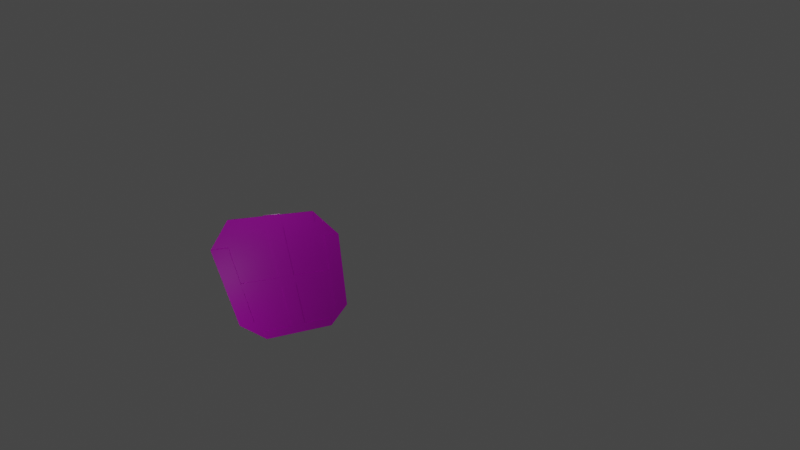 # Source: sheild.png.blend  (saved by Blender 3.3.6; exported with 4.5.12 LTS)
import bpy
from mathutils import Matrix  # noqa: F401  (used for matrix-valued properties, if any)

bpy.ops.wm.read_factory_settings(use_empty=True)
scene = bpy.context.scene
scene.name = 'Scene'

# ---- collections
col_collection = bpy.data.collections.new('Collection'); scene.collection.children.link(col_collection)

# ---- images (referenced by path relative to the original .blend; pixels are not part of the script)
import os
ASSET_DIR = os.environ.get("B2B_ASSET_DIR", "")  # directory of the original .blend (textures are referenced by path, not embedded)
HERE = os.path.dirname(os.path.abspath(__file__))  # packed textures are extracted next to this script under _unpacked/

def load_image(name, relpath, width, height, colorspace="sRGB"):
    """Load a texture the original file referenced (path relative to the .blend, or extracted next to this script)."""
    p = next((c for c in (os.path.join(HERE, relpath), os.path.join(ASSET_DIR, relpath)) if relpath and os.path.exists(c)), "")
    if p:
        img = bpy.data.images.load(p, check_existing=True)
        img.name = name
    else:  # same state as the original file: an image datablock whose file is absent (Cycles renders it pink)
        img = bpy.data.images.new(name, width, height)
        img.source = "FILE"
        img.filepath = "//" + (relpath or name)
    img.colorspace_settings.name = colorspace
    return img
img_oip__2__jpg = load_image('OIP (2).jpg', 'OIP (2).jpg', 1024, 1024, 'sRGB')
img_r__1__jpg = load_image('R (1).jpg', 'R (1).jpg', 1024, 1024, 'sRGB')
img_r_jpg = load_image('R.jpg', 'R.jpg', 1024, 1024, 'sRGB')

# ---- materials (node trees are filled in below, after node groups)
mat_material_004 = bpy.data.materials.new('Material.004')
mat_material_004.use_transparent_shadow = False
mat_material = bpy.data.materials.new('Material')
mat_material.alpha_threshold = 0.0
mat_material.use_transparent_shadow = False
mat_material.roughness = 0.5
mat_material.line_color = (0.0, 0.0, 0.0, 1.0)
mat_material_001 = bpy.data.materials.new('Material.001')
mat_material_001.use_transparent_shadow = False
mat_material_003 = bpy.data.materials.new('Material.003')
mat_material_003.use_transparent_shadow = False
mat_material_002 = bpy.data.materials.new('Material.002')
mat_material_002.use_transparent_shadow = False

# ---- material node trees
mat_material_004.use_nodes = True; mat_material_004.node_tree.nodes.clear()
_N = mat_material_004.node_tree.nodes; _L = mat_material_004.node_tree.links
n0 = _N.new('ShaderNodeBsdfPrincipled'); n0.name = 'Principled BSDF'; n0.location = (10, 300)
n0.distribution = 'GGX'
n0.subsurface_method = 'RANDOM_WALK_SKIN'
n0.inputs[3].default_value = 1.45
n0.inputs[27].default_value = (0.0, 0.0, 0.0, 1.0)
n0.inputs[28].default_value = 1.0
n1 = _N.new('ShaderNodeOutputMaterial'); n1.name = 'Material Output'; n1.location = (300, 300)
n2 = _N.new('ShaderNodeTexImage'); n2.name = 'Image Texture'; n2.location = (-389, 221)
n2.image = img_oip__2__jpg
_L.new(n0.outputs[0], n1.inputs[0])
_L.new(n2.outputs[0], n0.inputs[0])
n1.is_active_output = True
mat_material.use_nodes = True; mat_material.node_tree.nodes.clear()
_N = mat_material.node_tree.nodes; _L = mat_material.node_tree.links
n0 = _N.new('ShaderNodeOutputMaterial'); n0.name = 'Material Output'; n0.location = (300, 300)
n1 = _N.new('ShaderNodeBsdfPrincipled'); n1.name = 'Principled BSDF'; n1.location = (10, 300)
n1.distribution = 'GGX'
n1.subsurface_method = 'RANDOM_WALK_SKIN'
n1.inputs[3].default_value = 1.45
n1.inputs[27].default_value = (0.0, 0.0, 0.0, 1.0)
n1.inputs[28].default_value = 1.0
n2 = _N.new('ShaderNodeTexImage'); n2.name = 'Image Texture'; n2.location = (-326, 165)
n2.image = img_r__1__jpg
_L.new(n1.outputs[0], n0.inputs[0])
_L.new(n2.outputs[0], n1.inputs[0])
n0.is_active_output = True
mat_material_001.use_nodes = True; mat_material_001.node_tree.nodes.clear()
_N = mat_material_001.node_tree.nodes; _L = mat_material_001.node_tree.links
n0 = _N.new('ShaderNodeBsdfPrincipled'); n0.name = 'Principled BSDF'; n0.location = (10, 300)
n0.distribution = 'GGX'
n0.subsurface_method = 'RANDOM_WALK_SKIN'
n0.inputs[3].default_value = 1.45
n0.inputs[27].default_value = (0.0, 0.0, 0.0, 1.0)
n0.inputs[28].default_value = 1.0
n1 = _N.new('ShaderNodeOutputMaterial'); n1.name = 'Material Output'; n1.location = (300, 300)
n2 = _N.new('ShaderNodeTexImage'); n2.name = 'Image Texture'; n2.location = (-344, 281)
n2.image = img_r_jpg
_L.new(n0.outputs[0], n1.inputs[0])
_L.new(n2.outputs[0], n0.inputs[0])
n1.is_active_output = True
mat_material_003.use_nodes = True; mat_material_003.node_tree.nodes.clear()
_N = mat_material_003.node_tree.nodes; _L = mat_material_003.node_tree.links
n0 = _N.new('ShaderNodeBsdfPrincipled'); n0.name = 'Principled BSDF'; n0.location = (10, 300)
n0.distribution = 'GGX'
n0.subsurface_method = 'RANDOM_WALK_SKIN'
n0.inputs[3].default_value = 1.45
n0.inputs[27].default_value = (0.0, 0.0, 0.0, 1.0)
n0.inputs[28].default_value = 1.0
n1 = _N.new('ShaderNodeOutputMaterial'); n1.name = 'Material Output'; n1.location = (300, 300)
n2 = _N.new('ShaderNodeTexImage'); n2.name = 'Image Texture'; n2.location = (-348, 244)
n2.image = img_r_jpg
_L.new(n0.outputs[0], n1.inputs[0])
_L.new(n2.outputs[0], n0.inputs[0])
n1.is_active_output = True
mat_material_002.use_nodes = True; mat_material_002.node_tree.nodes.clear()
_N = mat_material_002.node_tree.nodes; _L = mat_material_002.node_tree.links
n0 = _N.new('ShaderNodeBsdfPrincipled'); n0.name = 'Principled BSDF'; n0.location = (10, 300)
n0.distribution = 'GGX'
n0.subsurface_method = 'RANDOM_WALK_SKIN'
n0.inputs[3].default_value = 1.45
n0.inputs[27].default_value = (0.0, 0.0, 0.0, 1.0)
n0.inputs[28].default_value = 1.0
n1 = _N.new('ShaderNodeOutputMaterial'); n1.name = 'Material Output'; n1.location = (300, 300)
n2 = _N.new('ShaderNodeTexImage'); n2.name = 'Image Texture'; n2.location = (-335, 254)
n2.image = img_r_jpg
_L.new(n0.outputs[0], n1.inputs[0])
_L.new(n2.outputs[0], n0.inputs[0])
n1.is_active_output = True

# ---- world
world_world = bpy.data.worlds.new('World'); scene.world = world_world
world_world.use_nodes = True; world_world.node_tree.nodes.clear()
_N = world_world.node_tree.nodes; _L = world_world.node_tree.links
n0 = _N.new('ShaderNodeOutputWorld'); n0.name = 'World Output'; n0.location = (300, 300)
n1 = _N.new('ShaderNodeBackground'); n1.name = 'Background'; n1.location = (10, 300)
n1.inputs[0].default_value = (0.05088, 0.05088, 0.05088, 1.0)
_L.new(n1.outputs[0], n0.inputs[0])
n0.is_active_output = True
world_world.color = (0.05088, 0.05088, 0.05088)
world_world.use_sun_shadow = False
world_world.sun_shadow_jitter_overblur = 0.0

# ---- cameras
cam_camera = bpy.data.cameras.new('Camera')
cam_camera.clip_end = 100.0
cam_camera.lens = 11.5
cam_camera.ortho_scale = 7.314

# ---- lights
light_light = bpy.data.lights.new('Light', 'POINT')
light_light.transmission_factor = 0.0
light_light.energy = 1000.0
light_light.shadow_soft_size = 0.1
light_light.shadow_maximum_resolution = 0.006
light_light.use_absolute_resolution = True
light_light_001 = bpy.data.lights.new('Light.001', 'POINT')
light_light_001.transmission_factor = 0.0
light_light_001.energy = 1000.0
light_light_001.shadow_soft_size = 0.1
light_light_001.shadow_maximum_resolution = 0.006
light_light_001.use_absolute_resolution = True
light_light_002 = bpy.data.lights.new('Light.002', 'POINT')
light_light_002.transmission_factor = 0.0
light_light_002.energy = 1000.0
light_light_002.shadow_soft_size = 0.1
light_light_002.shadow_maximum_resolution = 0.006
light_light_002.use_absolute_resolution = True
light_light_003 = bpy.data.lights.new('Light.003', 'POINT')
light_light_003.transmission_factor = 0.0
light_light_003.energy = 1000.0
light_light_003.shadow_soft_size = 0.1
light_light_003.shadow_maximum_resolution = 0.006
light_light_003.use_absolute_resolution = True

# ---- meshes
me_cube_011 = bpy.data.meshes.new('Cube.011')
me_cube_011.from_pydata([(-1.0, -1.0, -1.0), (-1.0, -1.0, 1.0), (-1.0, 1.0, -1.0), (-1.0, 1.0, 1.0), (1.0, -1.0, -1.0), (1.0, -1.0, 1.0), (1.0, 1.0, -1.0), (1.0, 1.0, 1.0), (32.96, 18.24, -6.964), (32.96, 11.86, -7.359), (52.71, 11.87, -7.909), (32.97, 11.86, -6.992), (32.97, 18.24, -6.733), (52.72, 11.87, -7.678), (52.71, -9.847, -9.023), (32.96, -9.848, -8.473), (32.96, -16.22, -8.732), (52.72, -9.847, -8.791), (32.97, -16.23, -8.501), (32.97, -9.85, -8.106), (-34.31, 18.23, -4.861), (-54.06, 11.86, -4.57), (-34.31, 11.86, -5.256), (-54.05, 11.86, -4.339), (-34.3, 18.23, -4.629), (-34.3, 11.86, -4.889), (-54.06, -9.857, -5.684), (-34.31, -16.23, -6.628), (-34.31, -9.855, -6.369), (-34.3, -9.856, -6.002), (-34.3, -16.23, -6.397), (-54.05, -9.858, -5.452), (-34.44, -13.42, -5.913), (-34.44, -16.21, -6.056), (-34.47, -13.42, -6.815), (-34.47, -16.21, -6.958), (33.12, -13.42, -8.026), (33.12, -16.21, -8.169), (33.1, -13.41, -8.928), (33.1, -16.2, -9.071), (-7.302, 18.12, -6.096), (-7.302, -16.38, -7.865), (-7.271, 18.11, -5.097), (-7.271, -16.38, -6.866), (5.93, 18.12, -6.509), (5.93, -16.38, -8.279), (5.961, 18.11, -5.511), (5.961, -16.38, -7.28), (-53.78, 2.393, -4.496), (-53.78, -0.3973, -4.64), (-53.81, 2.396, -5.399), (-53.81, -0.3945, -5.542), (52.47, 2.403, -7.819), (52.47, -0.3871, -7.963), (52.44, 2.406, -8.722), (52.44, -0.3843, -8.865), (-34.66, 18.09, -4.289), (-34.66, 15.3, -4.433), (-34.69, 18.1, -5.192), (-34.69, 15.31, -5.335), (33.35, 18.1, -6.416), (33.35, 15.31, -6.559), (33.32, 18.1, -7.319), (33.32, 15.31, -7.462), (-53.73, 11.67, -4.974), (-53.73, -9.947, -6.083), (-53.7, 11.67, -3.975), (-53.7, -9.95, -5.084), (-40.5, 11.67, -5.388), (-40.5, -9.945, -6.497), (-40.47, 11.67, -4.389), (-40.47, -9.948, -5.498), (39.42, 11.68, -7.887), (39.42, -9.938, -8.996), (39.45, 11.68, -6.888), (39.45, -9.941, -7.997), (52.65, 11.68, -8.301), (52.65, -9.936, -9.41), (52.68, 11.68, -7.302), (52.68, -9.939, -8.411), (-2.128, 1.368, -6.551), (-2.128, 0.6401, -6.588), (-1.872, 1.343, 1.63), (-1.872, 0.6151, 1.592), (1.464, 1.368, -6.663), (1.464, 0.6405, -6.701), (1.72, 1.343, 1.517), (1.72, 0.6154, 1.48), (-2.124, -0.4198, -6.513), (-2.124, -1.148, -6.55), (-1.868, -0.4449, 1.668), (-1.868, -1.173, 1.631), (1.468, -0.4195, -6.625), (1.468, -1.147, -6.663), (1.724, -0.4445, 1.556), (1.724, -1.172, 1.518)], [], [(0, 1, 3, 2), (2, 3, 7, 6), (6, 7, 5, 4), (4, 5, 1, 0), (2, 6, 4, 0), (7, 3, 1, 5), (25, 11, 19, 29), (31, 26, 21, 23), (18, 16, 27, 30), (9, 22, 28, 15), (13, 10, 14, 17), (8, 9, 10), (11, 12, 13), (14, 15, 16), (17, 18, 19), (20, 21, 22), (23, 24, 25), (26, 27, 28), (29, 30, 31), (25, 29, 31, 23), (11, 25, 24, 12), (10, 13, 12, 8), (30, 27, 26, 31), (16, 18, 17, 14), (20, 24, 23, 21), (15, 28, 27, 16), (9, 15, 14, 10), (29, 19, 18, 30), (28, 22, 21, 26), (22, 9, 8, 20), (19, 11, 13, 17), (24, 20, 8, 12), (32, 33, 35, 34), (34, 35, 39, 38), (38, 39, 37, 36), (36, 37, 33, 32), (34, 38, 36, 32), (39, 35, 33, 37), (40, 41, 43, 42), (42, 43, 47, 46), (46, 47, 45, 44), (44, 45, 41, 40), (42, 46, 44, 40), (47, 43, 41, 45), (48, 49, 51, 50), (50, 51, 55, 54), (54, 55, 53, 52), (52, 53, 49, 48), (50, 54, 52, 48), (55, 51, 49, 53), (56, 57, 59, 58), (58, 59, 63, 62), (62, 63, 61, 60), (60, 61, 57, 56), (58, 62, 60, 56), (63, 59, 57, 61), (64, 65, 67, 66), (66, 67, 71, 70), (70, 71, 69, 68), (68, 69, 65, 64), (66, 70, 68, 64), (71, 67, 65, 69), (72, 73, 75, 74), (74, 75, 79, 78), (78, 79, 77, 76), (76, 77, 73, 72), (74, 78, 76, 72), (79, 75, 73, 77), (80, 81, 83, 82), (82, 83, 87, 86), (86, 87, 85, 84), (84, 85, 81, 80), (82, 86, 84, 80), (87, 83, 81, 85), (88, 89, 91, 90), (90, 91, 95, 94), (94, 95, 93, 92), (92, 93, 89, 88), (90, 94, 92, 88), (95, 91, 89, 93)])
me_cube_011.polygons.foreach_set('material_index', [0, 0, 0, 0, 0, 0, 1, 1, 1, 1, 1, 1, 1, 1, 1, 1, 1, 1, 1, 1, 1, 1, 1, 1, 1, 1, 1, 1, 1, 1, 1, 1, 2, 2, 2, 2, 2, 2, 2, 2, 2, 2, 2, 2, 2, 2, 2, 2, 2, 2, 2, 2, 2, 2, 2, 2, 2, 2, 2, 2, 2, 2, 2, 2, 2, 2, 2, 2, 3, 3, 3, 3, 3, 3, 4, 4, 4, 4, 4, 4])
_uv = me_cube_011.uv_layers.new(name='UVMap')
_uv.uv.foreach_set('vector', [0.375, 0.0, 0.625, 0.0, 0.625, 0.25, 0.375, 0.25, 0.375, 0.25, 0.625, 0.25, 0.625, 0.5, 0.375, 0.5, 0.375, 0.5, 0.625, 0.5, 0.625, 0.75, 0.375, 0.75, 0.375, 0.75, 0.625, 0.75, 0.625, 1.0, 0.375, 1.0, 0.125, 0.5, 0.375, 0.5, 0.375, 0.75, 0.125, 0.75, 0.625, 0.5, 0.875, 0.5, 0.875, 0.75, 0.625, 0.75, 0.2224, 0.549, 0.3922, 0.549, 0.3922, 0.6751, 0.2224, 0.6751, 0.4919, 0.149, 0.6617, 0.149, 0.6617, 0.275, 0.4919, 0.275, 0.4919, 0.7491, 0.6617, 0.7491, 0.6617, 0.8751, 0.4919, 0.8751, 0.7614, 0.549, 0.9312, 0.549, 0.9312, 0.6751, 0.7614, 0.6751, 0.4919, 0.549, 0.6617, 0.549, 0.6617, 0.6751, 0.4919, 0.6751, 0.6617, 0.475, 0.7116, 0.475, 0.6617, 0.512, 0.3922, 0.549, 0.3922, 0.512, 0.4421, 0.549, 0.6617, 0.7121, 0.7116, 0.7491, 0.6617, 0.7491, 0.4421, 0.6751, 0.3922, 0.7121, 0.3922, 0.6751, 0.6617, 0.312, 0.6617, 0.275, 0.7116, 0.275, 0.1725, 0.549, 0.2224, 0.512, 0.2224, 0.549, 0.6617, 0.149, 0.6617, 0.112, 0.7116, 0.149, 0.2224, 0.6751, 0.2224, 0.7121, 0.1725, 0.6751, 0.2224, 0.549, 0.2224, 0.6751, 0.1725, 0.6751, 0.1725, 0.549, 0.3922, 0.549, 0.2224, 0.549, 0.2224, 0.512, 0.3922, 0.512, 0.6617, 0.549, 0.4919, 0.549, 0.4919, 0.475, 0.6617, 0.475, 0.4919, 0.112, 0.6617, 0.112, 0.6617, 0.149, 0.4919, 0.149, 0.6617, 0.7491, 0.4919, 0.7491, 0.4919, 0.6751, 0.6617, 0.6751, 0.6617, 0.349, 0.4919, 0.349, 0.4919, 0.275, 0.6617, 0.275, 0.7116, 0.7491, 0.7116, 0.8751, 0.6617, 0.8751, 0.6617, 0.7491, 0.7614, 0.549, 0.7614, 0.6751, 0.6617, 0.6751, 0.6617, 0.549, 0.2224, 0.6751, 0.3922, 0.6751, 0.3922, 0.7121, 0.2224, 0.7121, 0.7116, 0.149, 0.7116, 0.275, 0.6617, 0.275, 0.6617, 0.149, 0.7116, 0.349, 0.7116, 0.475, 0.6617, 0.475, 0.6617, 0.349, 0.3922, 0.6751, 0.3922, 0.549, 0.4919, 0.549, 0.4919, 0.6751, 0.4919, 0.349, 0.6617, 0.349, 0.6617, 0.475, 0.4919, 0.475, 0.6234, 1.001, 0.3734, 0.9991, 0.3742, 0.7491, 0.6242, 0.7509, 0.6242, 0.7509, 0.3742, 0.7491, 0.375, 0.4991, 0.625, 0.5009, 0.625, 0.5009, 0.375, 0.4991, 0.3758, 0.2491, 0.6258, 0.2509, 0.6258, 0.2509, 0.3758, 0.2491, 0.3766, -0.0008888, 0.6266, 0.0009001, 0.875, 0.5027, 0.625, 0.5009, 0.6258, 0.2509, 0.8758, 0.2527, 0.375, 0.4991, 0.125, 0.4973, 0.1258, 0.2473, 0.3758, 0.2491, 0.6234, 1.001, 0.3734, 0.9991, 0.3742, 0.7491, 0.6242, 0.7509, 0.6242, 0.7509, 0.3742, 0.7491, 0.375, 0.4991, 0.625, 0.5009, 0.625, 0.5009, 0.375, 0.4991, 0.3758, 0.2491, 0.6258, 0.2509, 0.6258, 0.2509, 0.3758, 0.2491, 0.3766, -0.0008888, 0.6266, 0.0009001, 0.875, 0.5027, 0.625, 0.5009, 0.6258, 0.2509, 0.8758, 0.2527, 0.375, 0.4991, 0.125, 0.4973, 0.1258, 0.2473, 0.3758, 0.2491, 0.6234, 1.001, 0.3734, 0.9991, 0.3742, 0.7491, 0.6242, 0.7509, 0.6242, 0.7509, 0.3742, 0.7491, 0.375, 0.4991, 0.625, 0.5009, 0.625, 0.5009, 0.375, 0.4991, 0.3758, 0.2491, 0.6258, 0.2509, 0.6258, 0.2509, 0.3758, 0.2491, 0.3766, -0.0008888, 0.6266, 0.0009001, 0.875, 0.5027, 0.625, 0.5009, 0.6258, 0.2509, 0.8758, 0.2527, 0.375, 0.4991, 0.125, 0.4973, 0.1258, 0.2473, 0.3758, 0.2491, 0.6234, 1.001, 0.3734, 0.9991, 0.3742, 0.7491, 0.6242, 0.7509, 0.6242, 0.7509, 0.3742, 0.7491, 0.375, 0.4991, 0.625, 0.5009, 0.625, 0.5009, 0.375, 0.4991, 0.3758, 0.2491, 0.6258, 0.2509, 0.6258, 0.2509, 0.3758, 0.2491, 0.3766, -0.0008888, 0.6266, 0.0009001, 0.875, 0.5027, 0.625, 0.5009, 0.6258, 0.2509, 0.8758, 0.2527, 0.375, 0.4991, 0.125, 0.4973, 0.1258, 0.2473, 0.3758, 0.2491, 0.6234, 1.001, 0.3734, 0.9991, 0.3742, 0.7491, 0.6242, 0.7509, 0.6242, 0.7509, 0.3742, 0.7491, 0.375, 0.4991, 0.625, 0.5009, 0.625, 0.5009, 0.375, 0.4991, 0.3758, 0.2491, 0.6258, 0.2509, 0.6258, 0.2509, 0.3758, 0.2491, 0.3766, -0.0008888, 0.6266, 0.0009001, 0.875, 0.5027, 0.625, 0.5009, 0.6258, 0.2509, 0.8758, 0.2527, 0.375, 0.4991, 0.125, 0.4973, 0.1258, 0.2473, 0.3758, 0.2491, 0.6234, 1.001, 0.3734, 0.9991, 0.3742, 0.7491, 0.6242, 0.7509, 0.6242, 0.7509, 0.3742, 0.7491, 0.375, 0.4991, 0.625, 0.5009, 0.625, 0.5009, 0.375, 0.4991, 0.3758, 0.2491, 0.6258, 0.2509, 0.6258, 0.2509, 0.3758, 0.2491, 0.3766, -0.0008888, 0.6266, 0.0009001, 0.875, 0.5027, 0.625, 0.5009, 0.6258, 0.2509, 0.8758, 0.2527, 0.375, 0.4991, 0.125, 0.4973, 0.1258, 0.2473, 0.3758, 0.2491, 0.375, 0.0, 0.625, 0.0, 0.625, 0.25, 0.375, 0.25, 0.375, 0.25, 0.625, 0.25, 0.625, 0.5, 0.375, 0.5, 0.375, 0.5, 0.625, 0.5, 0.625, 0.75, 0.375, 0.75, 0.375, 0.75, 0.625, 0.75, 0.625, 1.0, 0.375, 1.0, 0.125, 0.5, 0.375, 0.5, 0.375, 0.75, 0.125, 0.75, 0.625, 0.5, 0.875, 0.5, 0.875, 0.75, 0.625, 0.75, 0.375, 0.0, 0.625, 0.0, 0.625, 0.25, 0.375, 0.25, 0.375, 0.25, 0.625, 0.25, 0.625, 0.5, 0.375, 0.5, 0.375, 0.5, 0.625, 0.5, 0.625, 0.75, 0.375, 0.75, 0.375, 0.75, 0.625, 0.75, 0.625, 1.0, 0.375, 1.0, 0.125, 0.5, 0.375, 0.5, 0.375, 0.75, 0.125, 0.75, 0.625, 0.5, 0.875, 0.5, 0.875, 0.75, 0.625, 0.75])
me_cube_011.materials.append(mat_material_004)
me_cube_011.materials.append(mat_material)
me_cube_011.materials.append(mat_material_001)
me_cube_011.materials.append(mat_material_003)
me_cube_011.materials.append(mat_material_002)
me_cube_011.update()

# ---- objects
ob_light = bpy.data.objects.new('Light', light_light)
ob_camera = bpy.data.objects.new('Camera', cam_camera)
ob_cube_009 = bpy.data.objects.new('Cube.009', me_cube_011)
ob_light_001 = bpy.data.objects.new('Light.001', light_light_001)
ob_light_002 = bpy.data.objects.new('Light.002', light_light_002)
ob_light_003 = bpy.data.objects.new('Light.003', light_light_003)

# ---- transforms, parenting, visibility, modifiers, constraints
ob_light.location = (-13.33, -15.44, -5.457)
ob_light.rotation_euler = (0.6503, 0.05522, 1.866)
ob_light.lock_rotations_4d = False
ob_light.empty_display_type = 'ARROWS'
ob_light.color = (0.0, 0.0, 0.0, 0.0)
ob_light.lineart.crease_threshold = 0.0
ob_camera.location = (7.359, -34.59, 24.29)
ob_camera.rotation_euler = (1.109, -0.0, -0.2824)
ob_camera.scale = (30.48, 3.827, 7.867)
ob_camera.lock_rotations_4d = False
ob_camera.empty_display_type = 'ARROWS'
ob_camera.color = (0.0, 0.0, 0.0, 0.0)
ob_camera.display_type = 'WIRE'
ob_camera.lineart.crease_threshold = 0.0
ob_cube_009.location = (-0.1219, 0.07608, 0.6087)
ob_cube_009.rotation_euler = (-1.583, -0.0, 0.03129)
ob_cube_009.scale = (0.1511, 0.6187, 0.1512)
ob_light_001.location = (-1.946, 12.14, 12.21)
ob_light_001.rotation_euler = (0.6503, 0.05522, 1.866)
ob_light_001.lock_rotations_4d = False
ob_light_001.empty_display_type = 'ARROWS'
ob_light_001.color = (0.0, 0.0, 0.0, 0.0)
ob_light_001.lineart.crease_threshold = 0.0
ob_light_002.location = (10.86, 17.74, 5.904)
ob_light_002.rotation_euler = (0.6503, 0.05522, 1.866)
ob_light_002.lock_rotations_4d = False
ob_light_002.empty_display_type = 'ARROWS'
ob_light_002.color = (0.0, 0.0, 0.0, 0.0)
ob_light_002.lineart.crease_threshold = 0.0
ob_light_003.location = (-1.261, -15.62, 17.2)
ob_light_003.rotation_euler = (0.6503, 0.05522, 1.866)
ob_light_003.lock_rotations_4d = False
ob_light_003.empty_display_type = 'ARROWS'
ob_light_003.color = (0.0, 0.0, 0.0, 0.0)
ob_light_003.lineart.crease_threshold = 0.0

# ---- collection membership
col_collection.objects.link(ob_light)
col_collection.objects.link(ob_camera)
col_collection.objects.link(ob_cube_009)
col_collection.objects.link(ob_light_001)
col_collection.objects.link(ob_light_002)
col_collection.objects.link(ob_light_003)

# ---- scene / render settings (as saved in the file)
scene.camera = ob_camera
scene.frame_start = 1; scene.frame_end = 250; scene.frame_set(1)
scene.render.engine = 'BLENDER_EEVEE_NEXT'
scene.cycles.sampling_pattern = 'TABULATED_SOBOL'
scene.cycles.use_light_tree = False
scene.view_settings.view_transform = 'Filmic'
bpy.context.view_layer.update()
